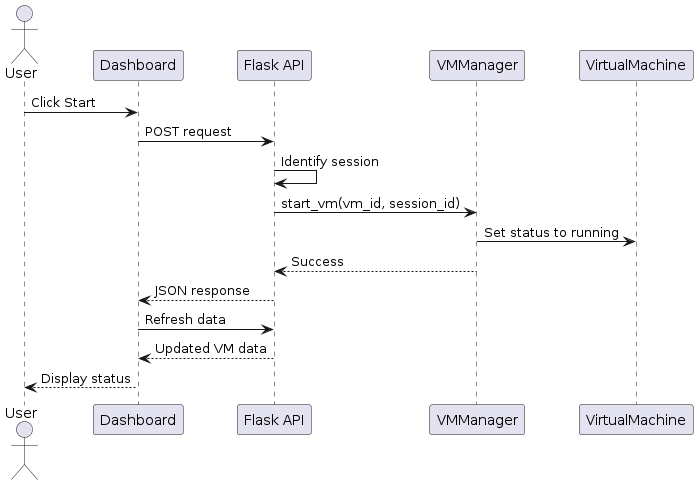

The diagram above was rendered by PlantUML. Its source (embedded in the PNG):
@startuml process_view

skinparam shadowing false

actor User
participant Dashboard
participant "Flask API" as API
participant VMManager
participant VirtualMachine as VM

User -> Dashboard : Click Start
Dashboard -> API : POST request
API -> API : Identify session
API -> VMManager : start_vm(vm_id, session_id)
VMManager -> VM : Set status to running
VMManager --> API : Success
API --> Dashboard : JSON response
Dashboard -> API : Refresh data
API --> Dashboard : Updated VM data
Dashboard --> User : Display status

@enduml